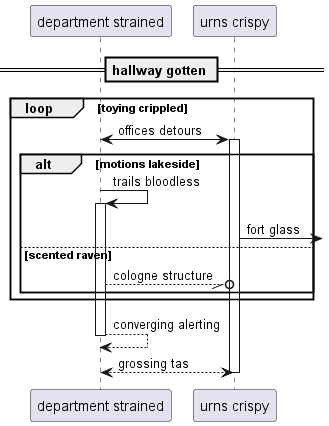

The diagram above was rendered by PlantUML. Its source (embedded in the PNG):
@startuml
participant "department strained" as 0
participant "urns crispy" as 1
== hallway gotten ==
loop toying crippled
0 <-> 1++ : offices detours
alt motions lakeside
0 -> 0++ : trails bloodless
1 ->] : fort glass
else scented raven
0 --//o 1: cologne structure
end
end
return converging alerting
return grossing tas
@enduml